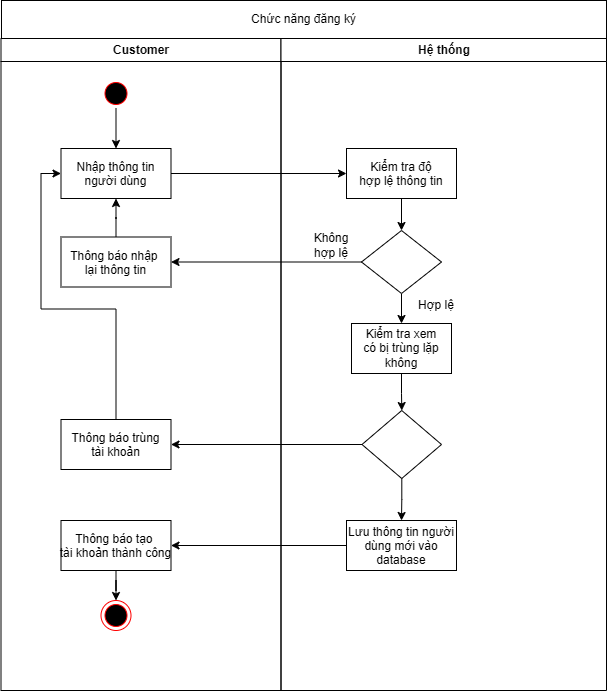

The diagram above was exported from draw.io. Its source (the exported page's mxGraphModel, read from the mxfile embedded in the PNG):
<mxGraphModel dx="1426" dy="711" grid="1" gridSize="10" guides="1" tooltips="1" connect="1" arrows="1" fold="1" page="1" pageScale="1" pageWidth="1169" pageHeight="826" background="none" math="0" shadow="0">
  <root>
    <mxCell id="0" />
    <mxCell id="1" parent="0" />
    <mxCell id="2" value="Customer" style="swimlane;whiteSpace=wrap" parent="1" vertex="1">
      <mxGeometry x="164.5" y="128" width="280" height="652" as="geometry" />
    </mxCell>
    <mxCell id="BLsOFaM8oaL6rfoPC9Mi-46" value="" style="edgeStyle=orthogonalEdgeStyle;rounded=0;orthogonalLoop=1;jettySize=auto;html=1;" parent="2" source="5" target="7" edge="1">
      <mxGeometry relative="1" as="geometry" />
    </mxCell>
    <mxCell id="5" value="" style="ellipse;shape=startState;fillColor=#000000;strokeColor=#ff0000;" parent="2" vertex="1">
      <mxGeometry x="100" y="40" width="30" height="30" as="geometry" />
    </mxCell>
    <mxCell id="7" value="Nhập thông tin&#10;người dùng" style="" parent="2" vertex="1">
      <mxGeometry x="60" y="110" width="110" height="50" as="geometry" />
    </mxCell>
    <mxCell id="BLsOFaM8oaL6rfoPC9Mi-57" style="edgeStyle=orthogonalEdgeStyle;rounded=0;orthogonalLoop=1;jettySize=auto;html=1;entryX=0;entryY=0.5;entryDx=0;entryDy=0;" parent="2" source="10" target="7" edge="1">
      <mxGeometry relative="1" as="geometry" />
    </mxCell>
    <mxCell id="10" value="Thông báo trùng&#10;tài khoản" style="" parent="2" vertex="1">
      <mxGeometry x="60" y="381" width="110" height="50" as="geometry" />
    </mxCell>
    <mxCell id="38" value="" style="ellipse;shape=endState;fillColor=#000000;strokeColor=#ff0000" parent="2" vertex="1">
      <mxGeometry x="100" y="562" width="30" height="30" as="geometry" />
    </mxCell>
    <mxCell id="BLsOFaM8oaL6rfoPC9Mi-56" value="" style="edgeStyle=orthogonalEdgeStyle;rounded=0;orthogonalLoop=1;jettySize=auto;html=1;" parent="2" source="30" target="7" edge="1">
      <mxGeometry relative="1" as="geometry" />
    </mxCell>
    <mxCell id="30" value="Thông báo nhập &#10;lại thông tin" style="" parent="2" vertex="1">
      <mxGeometry x="60" y="198.5" width="110" height="50" as="geometry" />
    </mxCell>
    <mxCell id="BLsOFaM8oaL6rfoPC9Mi-61" value="" style="edgeStyle=orthogonalEdgeStyle;rounded=0;orthogonalLoop=1;jettySize=auto;html=1;" parent="2" source="8" target="38" edge="1">
      <mxGeometry relative="1" as="geometry" />
    </mxCell>
    <mxCell id="8" value="Thông báo tạo &#10;tài khoản thành công" style="" parent="2" vertex="1">
      <mxGeometry x="60" y="482" width="110" height="50" as="geometry" />
    </mxCell>
    <mxCell id="3" value="Hệ thống" style="swimlane;whiteSpace=wrap" parent="1" vertex="1">
      <mxGeometry x="444.5" y="128" width="325.5" height="652" as="geometry" />
    </mxCell>
    <mxCell id="BLsOFaM8oaL6rfoPC9Mi-44" style="edgeStyle=orthogonalEdgeStyle;rounded=0;orthogonalLoop=1;jettySize=auto;html=1;entryX=0.5;entryY=0;entryDx=0;entryDy=0;" parent="3" source="15" target="BLsOFaM8oaL6rfoPC9Mi-41" edge="1">
      <mxGeometry relative="1" as="geometry" />
    </mxCell>
    <mxCell id="15" value="Kiểm tra độ&#10;hợp lệ thông tin" style="" parent="3" vertex="1">
      <mxGeometry x="65.5" y="110" width="110" height="50" as="geometry" />
    </mxCell>
    <mxCell id="BLsOFaM8oaL6rfoPC9Mi-52" value="" style="edgeStyle=orthogonalEdgeStyle;rounded=0;orthogonalLoop=1;jettySize=auto;html=1;" parent="3" source="31" target="BLsOFaM8oaL6rfoPC9Mi-51" edge="1">
      <mxGeometry relative="1" as="geometry" />
    </mxCell>
    <mxCell id="31" value="Kiểm tra xem&#10;có bị trùng lặp không" style="shape=note;whiteSpace=wrap;size=0;" parent="3" vertex="1">
      <mxGeometry x="70.5" y="285" width="100" height="50" as="geometry" />
    </mxCell>
    <mxCell id="BLsOFaM8oaL6rfoPC9Mi-47" value="" style="edgeStyle=orthogonalEdgeStyle;rounded=0;orthogonalLoop=1;jettySize=auto;html=1;" parent="3" source="BLsOFaM8oaL6rfoPC9Mi-41" target="31" edge="1">
      <mxGeometry relative="1" as="geometry" />
    </mxCell>
    <mxCell id="BLsOFaM8oaL6rfoPC9Mi-41" value="" style="rhombus;whiteSpace=wrap;html=1;" parent="3" vertex="1">
      <mxGeometry x="80.5" y="192" width="80" height="63" as="geometry" />
    </mxCell>
    <mxCell id="BLsOFaM8oaL6rfoPC9Mi-49" value="Không hợp lệ" style="text;html=1;align=center;verticalAlign=middle;whiteSpace=wrap;rounded=0;" parent="3" vertex="1">
      <mxGeometry x="20.5" y="192" width="60" height="30" as="geometry" />
    </mxCell>
    <mxCell id="BLsOFaM8oaL6rfoPC9Mi-50" value="Hợp lệ" style="text;html=1;align=center;verticalAlign=middle;whiteSpace=wrap;rounded=0;" parent="3" vertex="1">
      <mxGeometry x="125.5" y="252" width="60" height="30" as="geometry" />
    </mxCell>
    <mxCell id="BLsOFaM8oaL6rfoPC9Mi-58" value="" style="edgeStyle=orthogonalEdgeStyle;rounded=0;orthogonalLoop=1;jettySize=auto;html=1;" parent="3" source="BLsOFaM8oaL6rfoPC9Mi-51" target="16" edge="1">
      <mxGeometry relative="1" as="geometry" />
    </mxCell>
    <mxCell id="BLsOFaM8oaL6rfoPC9Mi-51" value="" style="rhombus;whiteSpace=wrap;html=1;" parent="3" vertex="1">
      <mxGeometry x="81" y="372" width="79.5" height="68" as="geometry" />
    </mxCell>
    <mxCell id="16" value="Lưu thông tin người&#10;dùng mới vào&#10;database" style="" parent="3" vertex="1">
      <mxGeometry x="65.5" y="482" width="110" height="50" as="geometry" />
    </mxCell>
    <mxCell id="BLsOFaM8oaL6rfoPC9Mi-43" style="edgeStyle=orthogonalEdgeStyle;rounded=0;orthogonalLoop=1;jettySize=auto;html=1;" parent="1" source="7" target="15" edge="1">
      <mxGeometry relative="1" as="geometry" />
    </mxCell>
    <mxCell id="BLsOFaM8oaL6rfoPC9Mi-53" style="edgeStyle=orthogonalEdgeStyle;rounded=0;orthogonalLoop=1;jettySize=auto;html=1;entryX=1;entryY=0.5;entryDx=0;entryDy=0;" parent="1" source="BLsOFaM8oaL6rfoPC9Mi-51" target="10" edge="1">
      <mxGeometry relative="1" as="geometry" />
    </mxCell>
    <mxCell id="BLsOFaM8oaL6rfoPC9Mi-55" style="edgeStyle=orthogonalEdgeStyle;rounded=0;orthogonalLoop=1;jettySize=auto;html=1;entryX=1;entryY=0.5;entryDx=0;entryDy=0;" parent="1" source="BLsOFaM8oaL6rfoPC9Mi-41" target="30" edge="1">
      <mxGeometry relative="1" as="geometry" />
    </mxCell>
    <mxCell id="BLsOFaM8oaL6rfoPC9Mi-60" style="edgeStyle=orthogonalEdgeStyle;rounded=0;orthogonalLoop=1;jettySize=auto;html=1;entryX=1;entryY=0.5;entryDx=0;entryDy=0;" parent="1" source="16" target="8" edge="1">
      <mxGeometry relative="1" as="geometry" />
    </mxCell>
    <mxCell id="1f9tWmbzwuvF8i3gZWqt-39" value="Chức năng đăng ký" style="rounded=0;whiteSpace=wrap;html=1;" parent="1" vertex="1">
      <mxGeometry x="165" y="90" width="605" height="38" as="geometry" />
    </mxCell>
  </root>
</mxGraphModel>